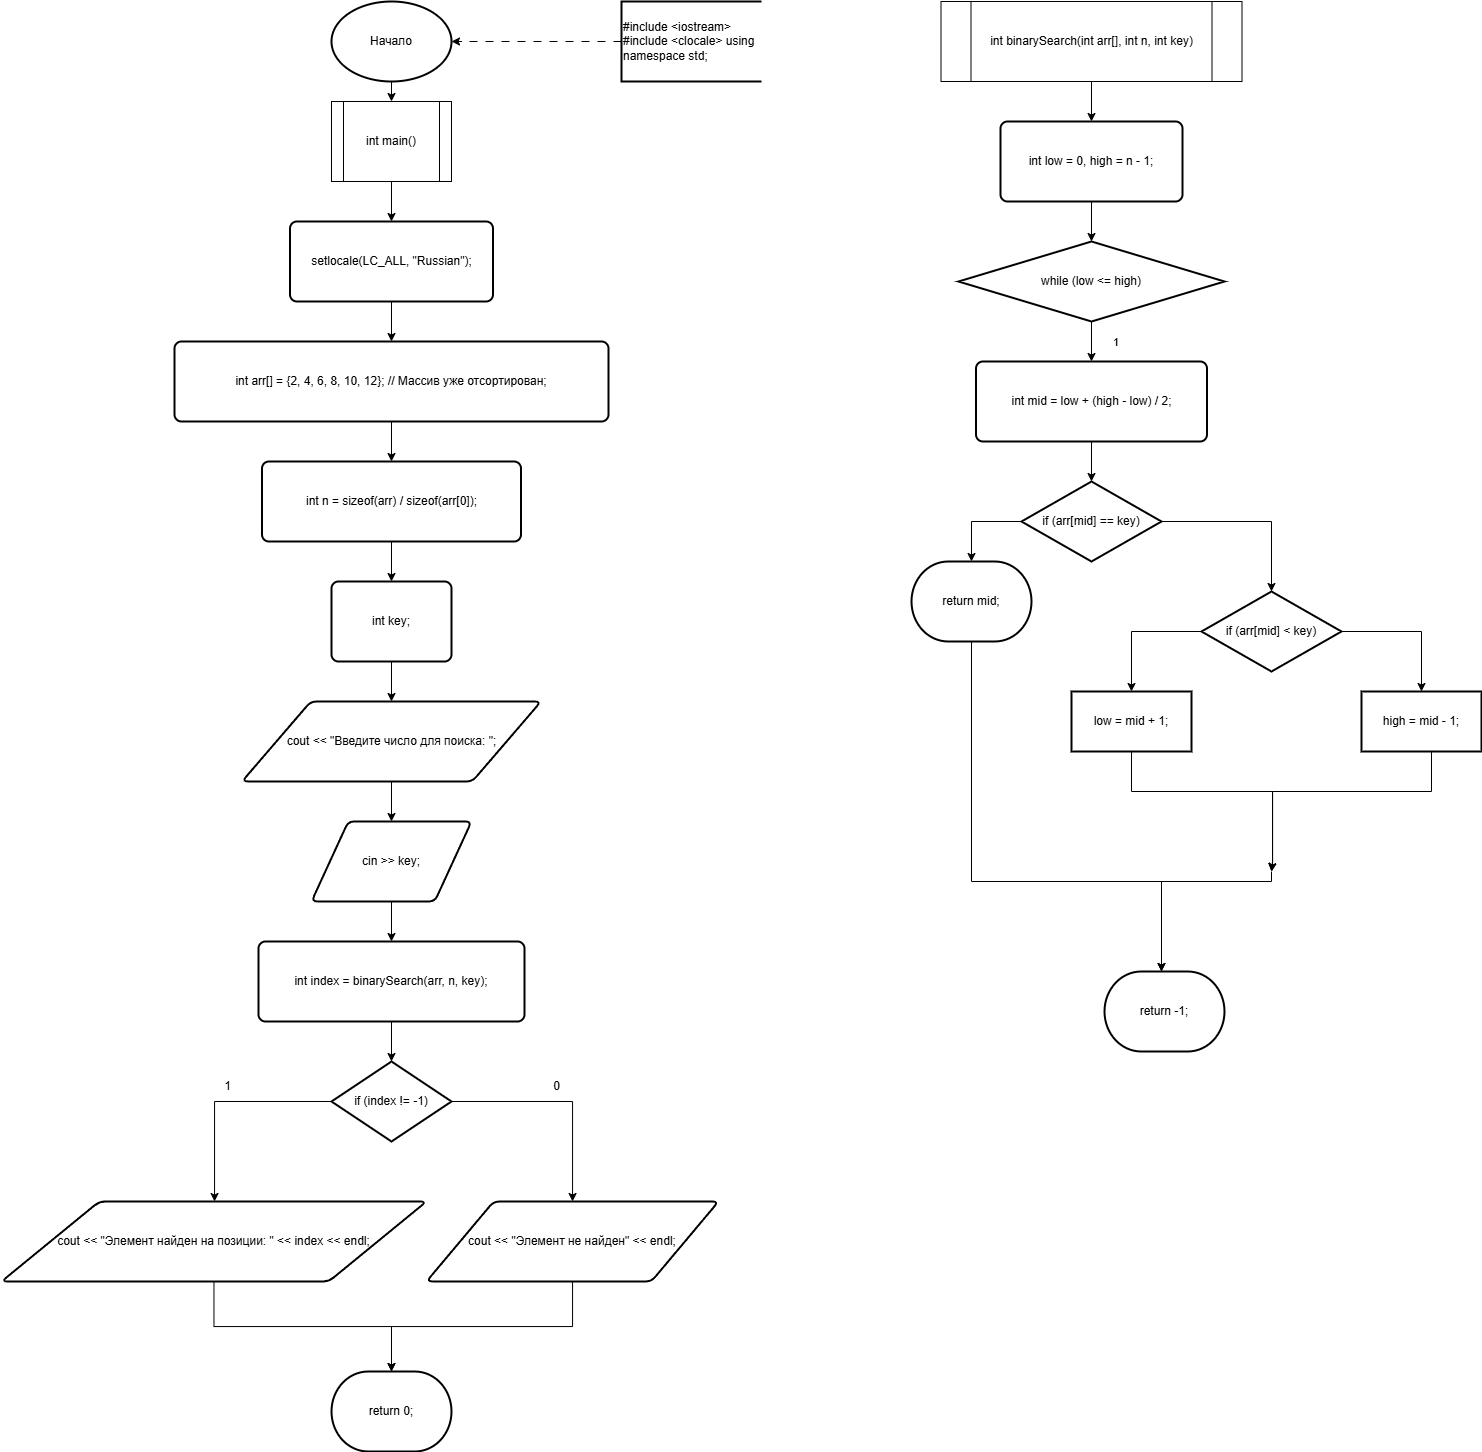

The diagram above was exported from draw.io. Its source (the exported page's mxGraphModel, read from the mxfile embedded in the PNG):
<mxGraphModel dx="3516" dy="1316" grid="1" gridSize="10" guides="1" tooltips="1" connect="1" arrows="1" fold="1" page="1" pageScale="1" pageWidth="850" pageHeight="1100" math="0" shadow="0">
  <root>
    <mxCell id="0" />
    <mxCell id="1" parent="0" />
    <mxCell id="2022842978784" value="Начало" style="whiteSpace=wrap;rounded=0;dashed=0;strokeWidth=2;shape=mxgraph.flowchart.start_1;" parent="1" vertex="1">
      <mxGeometry x="40" y="50" width="120" height="80" as="geometry" />
    </mxCell>
    <mxCell id="2022842978928" value="#include &lt;iostream&gt; #include &lt;clocale&gt; using namespace std;" style="whiteSpace=wrap;rounded=0;dashed=0;strokeWidth=2;shape=mxgraph.flowchart.annotation_1;align=left;pointerEvents=1;" parent="1" vertex="1">
      <mxGeometry x="330" y="50" width="140" height="80" as="geometry" />
    </mxCell>
    <mxCell id="2022842979072" style="edgeStyle=orthogonalEdgeStyle;orthogonalLoop=1;dashed=1;dashPattern=8 8;rounded=0;jettySize=auto;entryX=1;entryY=0.5;entryDx=0;entryDy=0;exitX=0;exitY=0.5;exitDx=0;exitDy=0;targetPerimeterSpacing=0;sourcePerimeterSpacing=0;" parent="1" source="2022842978928" target="2022842978784" edge="1">
      <mxGeometry relative="1" as="geometry" />
    </mxCell>
    <mxCell id="2022842979216" value="int main()" style="whiteSpace=wrap;rounded=0;dashed=0;inherit=default;shape=process;backgroundOutline=1;" parent="1" vertex="1">
      <mxGeometry x="40" y="150" width="120" height="80" as="geometry" />
    </mxCell>
    <mxCell id="2022842979360" style="edgeStyle=orthogonalEdgeStyle;orthogonalLoop=1;rounded=0;jettySize=auto;entryX=0.5;entryY=0;entryDx=0;entryDy=0;exitX=0.5;exitY=1;exitDx=0;exitDy=0;targetPerimeterSpacing=0;sourcePerimeterSpacing=0;" parent="1" source="2022842978784" target="2022842979216" edge="1">
      <mxGeometry relative="1" as="geometry" />
    </mxCell>
    <mxCell id="2022842979552" value="setlocale(LC_ALL, &quot;Russian&quot;);" style="whiteSpace=wrap;rounded=1;dashed=0;absoluteArcSize=1;arcSize=14;strokeWidth=2;" parent="1" vertex="1">
      <mxGeometry x="-1.5" y="270" width="203" height="80" as="geometry" />
    </mxCell>
    <mxCell id="2022842979696" value="int arr[] = {2, 4, 6, 8, 10, 12};  // Массив уже отсортирован;" style="whiteSpace=wrap;rounded=1;dashed=0;absoluteArcSize=1;arcSize=14;strokeWidth=2;" parent="1" vertex="1">
      <mxGeometry x="-117" y="390" width="434" height="80" as="geometry" />
    </mxCell>
    <mxCell id="2022842979888" style="edgeStyle=orthogonalEdgeStyle;orthogonalLoop=1;rounded=0;jettySize=auto;entryX=0.5;entryY=0;entryDx=0;entryDy=0;exitX=0.5;exitY=1;exitDx=0;exitDy=0;targetPerimeterSpacing=0;sourcePerimeterSpacing=0;" parent="1" source="2022842979552" target="2022842979696" edge="1">
      <mxGeometry relative="1" as="geometry" />
    </mxCell>
    <mxCell id="2022842979840" value="int n = sizeof(arr) / sizeof(arr[0]);" style="whiteSpace=wrap;rounded=1;dashed=0;absoluteArcSize=1;arcSize=14;strokeWidth=2;" parent="1" vertex="1">
      <mxGeometry x="-29.5" y="510" width="259" height="80" as="geometry" />
    </mxCell>
    <mxCell id="2022842980176" style="edgeStyle=orthogonalEdgeStyle;orthogonalLoop=1;rounded=0;jettySize=auto;entryX=0.5;entryY=0;entryDx=0;entryDy=0;exitX=0.5;exitY=1;exitDx=0;exitDy=0;targetPerimeterSpacing=0;sourcePerimeterSpacing=0;" parent="1" source="2022842979696" target="2022842979840" edge="1">
      <mxGeometry relative="1" as="geometry" />
    </mxCell>
    <mxCell id="2022842980128" value="int key;" style="whiteSpace=wrap;rounded=1;dashed=0;absoluteArcSize=1;arcSize=14;strokeWidth=2;" parent="1" vertex="1">
      <mxGeometry x="40" y="630" width="120" height="80" as="geometry" />
    </mxCell>
    <mxCell id="2022842980464" style="edgeStyle=orthogonalEdgeStyle;orthogonalLoop=1;rounded=0;jettySize=auto;entryX=0.5;entryY=0;entryDx=0;entryDy=0;exitX=0.5;exitY=1;exitDx=0;exitDy=0;targetPerimeterSpacing=0;sourcePerimeterSpacing=0;" parent="1" source="2022842979840" target="2022842980128" edge="1">
      <mxGeometry relative="1" as="geometry" />
    </mxCell>
    <mxCell id="2022842980416" value="cout &lt;&lt; &quot;Введите число для поиска: &quot;;" style="whiteSpace=wrap;rounded=1;dashed=0;shape=parallelogram;strokeWidth=2;perimter=parallelogramPerimeter;arcSize=12;size=0.23;" parent="1" vertex="1">
      <mxGeometry x="-49.5" y="750" width="299" height="80" as="geometry" />
    </mxCell>
    <mxCell id="2022842980752" style="edgeStyle=orthogonalEdgeStyle;orthogonalLoop=1;rounded=0;jettySize=auto;entryX=0.5;entryY=0;entryDx=0;entryDy=0;exitX=0.5;exitY=1;exitDx=0;exitDy=0;targetPerimeterSpacing=0;sourcePerimeterSpacing=0;" parent="1" source="2022842980128" target="2022842980416" edge="1">
      <mxGeometry relative="1" as="geometry" />
    </mxCell>
    <mxCell id="2022842980704" value="cin &gt;&gt; key;" style="whiteSpace=wrap;rounded=1;dashed=0;shape=parallelogram;strokeWidth=2;perimter=parallelogramPerimeter;arcSize=12;size=0.23;" parent="1" vertex="1">
      <mxGeometry x="20" y="870" width="160" height="80" as="geometry" />
    </mxCell>
    <mxCell id="2022842981040" style="edgeStyle=orthogonalEdgeStyle;orthogonalLoop=1;rounded=0;jettySize=auto;entryX=0.5;entryY=0;entryDx=0;entryDy=0;exitX=0.5;exitY=1;exitDx=0;exitDy=0;targetPerimeterSpacing=0;sourcePerimeterSpacing=0;" parent="1" source="2022842980416" target="2022842980704" edge="1">
      <mxGeometry relative="1" as="geometry" />
    </mxCell>
    <mxCell id="2022842980992" value="int index = binarySearch(arr, n, key);" style="whiteSpace=wrap;rounded=1;dashed=0;absoluteArcSize=1;arcSize=14;strokeWidth=2;" parent="1" vertex="1">
      <mxGeometry x="-33" y="990" width="266" height="80" as="geometry" />
    </mxCell>
    <mxCell id="2022842981328" style="edgeStyle=orthogonalEdgeStyle;orthogonalLoop=1;rounded=0;jettySize=auto;entryX=0.5;entryY=0;entryDx=0;entryDy=0;exitX=0.5;exitY=1;exitDx=0;exitDy=0;targetPerimeterSpacing=0;sourcePerimeterSpacing=0;" parent="1" source="2022842980704" target="2022842980992" edge="1">
      <mxGeometry relative="1" as="geometry" />
    </mxCell>
    <mxCell id="S_hfz7MbQewJmKz2RJNZ-2022842985648" style="edgeStyle=orthogonalEdgeStyle;rounded=0;orthogonalLoop=1;jettySize=auto;html=1;" edge="1" parent="1" source="2022842981280" target="2022842981856">
      <mxGeometry relative="1" as="geometry">
        <Array as="points">
          <mxPoint x="-77" y="1150" />
        </Array>
      </mxGeometry>
    </mxCell>
    <mxCell id="S_hfz7MbQewJmKz2RJNZ-2022842985649" style="edgeStyle=orthogonalEdgeStyle;rounded=0;orthogonalLoop=1;jettySize=auto;html=1;" edge="1" parent="1" source="2022842981280" target="2022842982576">
      <mxGeometry relative="1" as="geometry">
        <Array as="points">
          <mxPoint x="281" y="1150" />
        </Array>
      </mxGeometry>
    </mxCell>
    <mxCell id="2022842981280" value="if (index != -1)" style="whiteSpace=wrap;rounded=0;dashed=0;strokeWidth=2;shape=mxgraph.flowchart.decision;" parent="1" vertex="1">
      <mxGeometry x="40" y="1110" width="120" height="80" as="geometry" />
    </mxCell>
    <mxCell id="2022842981904" style="edgeStyle=orthogonalEdgeStyle;orthogonalLoop=1;rounded=0;jettySize=auto;entryX=0.5;entryY=0;entryDx=0;entryDy=0;exitX=0.5;exitY=1;exitDx=0;exitDy=0;targetPerimeterSpacing=0;sourcePerimeterSpacing=0;" parent="1" source="2022842980992" target="2022842981280" edge="1">
      <mxGeometry relative="1" as="geometry" />
    </mxCell>
    <mxCell id="2022842981856" value="cout &lt;&lt; &quot;Элемент найден на позиции: &quot; &lt;&lt; index &lt;&lt; endl;" style="whiteSpace=wrap;rounded=1;dashed=0;shape=parallelogram;strokeWidth=2;perimter=parallelogramPerimeter;arcSize=12;size=0.23;" parent="1" vertex="1">
      <mxGeometry x="-290" y="1250" width="425" height="80" as="geometry" />
    </mxCell>
    <mxCell id="S_hfz7MbQewJmKz2RJNZ-2022842985650" style="edgeStyle=orthogonalEdgeStyle;rounded=0;orthogonalLoop=1;jettySize=auto;html=1;" edge="1" parent="1" source="2022842982576" target="2022842982864">
      <mxGeometry relative="1" as="geometry" />
    </mxCell>
    <mxCell id="2022842982576" value="cout &lt;&lt; &quot;Элемент не найден&quot; &lt;&lt; endl;" style="whiteSpace=wrap;rounded=1;dashed=0;shape=parallelogram;strokeWidth=2;perimter=parallelogramPerimeter;arcSize=12;size=0.23;" parent="1" vertex="1">
      <mxGeometry x="135" y="1250" width="292" height="80" as="geometry" />
    </mxCell>
    <mxCell id="2022842982864" value="return 0;" style="whiteSpace=wrap;rounded=0;dashed=0;strokeWidth=2;shape=mxgraph.flowchart.terminator;" parent="1" vertex="1">
      <mxGeometry x="40" y="1420" width="120" height="80" as="geometry" />
    </mxCell>
    <mxCell id="2022842979504" style="edgeStyle=orthogonalEdgeStyle;orthogonalLoop=1;rounded=0;jettySize=auto;entryX=0.5;entryY=0;entryDx=0;entryDy=0;exitX=0.5;exitY=1;exitDx=0;exitDy=0;targetPerimeterSpacing=0;sourcePerimeterSpacing=0;" parent="1" source="2022842979216" target="2022842979552" edge="1">
      <mxGeometry relative="1" as="geometry" />
    </mxCell>
    <mxCell id="2022842983536" value="int binarySearch(int arr[], int n, int key)" style="whiteSpace=wrap;rounded=0;dashed=0;inherit=default;shape=process;backgroundOutline=1;" parent="1" vertex="1">
      <mxGeometry x="649.5" y="50" width="301" height="80" as="geometry" />
    </mxCell>
    <mxCell id="2022842983488" value="int low = 0, high = n - 1;" style="whiteSpace=wrap;rounded=1;dashed=0;absoluteArcSize=1;arcSize=14;strokeWidth=2;" parent="1" vertex="1">
      <mxGeometry x="709" y="170" width="182" height="80" as="geometry" />
    </mxCell>
    <mxCell id="2022842983776" value="while (low &lt;= high)" style="whiteSpace=wrap;rounded=0;dashed=0;strokeWidth=2;shape=mxgraph.flowchart.decision;" parent="1" vertex="1">
      <mxGeometry x="667" y="290" width="266" height="80" as="geometry" />
    </mxCell>
    <mxCell id="2022842983392" value="int mid = low + (high - low) / 2;" style="whiteSpace=wrap;rounded=1;dashed=0;absoluteArcSize=1;arcSize=14;strokeWidth=2;" parent="1" vertex="1">
      <mxGeometry x="684.5" y="410" width="231" height="80" as="geometry" />
    </mxCell>
    <mxCell id="S_hfz7MbQewJmKz2RJNZ-2022842985654" style="edgeStyle=orthogonalEdgeStyle;rounded=0;orthogonalLoop=1;jettySize=auto;html=1;" edge="1" parent="1" source="2022842984064" target="2022842984496">
      <mxGeometry relative="1" as="geometry">
        <Array as="points">
          <mxPoint x="680" y="570" />
        </Array>
      </mxGeometry>
    </mxCell>
    <mxCell id="S_hfz7MbQewJmKz2RJNZ-2022842985657" value="" style="edgeStyle=orthogonalEdgeStyle;rounded=0;orthogonalLoop=1;jettySize=auto;html=1;" edge="1" parent="1" source="2022842984064" target="S_hfz7MbQewJmKz2RJNZ-2022842985656">
      <mxGeometry relative="1" as="geometry" />
    </mxCell>
    <mxCell id="2022842984064" value="if (arr[mid] == key)" style="whiteSpace=wrap;rounded=0;dashed=0;strokeWidth=2;shape=mxgraph.flowchart.decision;" parent="1" vertex="1">
      <mxGeometry x="730" y="530" width="140" height="80" as="geometry" />
    </mxCell>
    <mxCell id="2022842984544" style="edgeStyle=orthogonalEdgeStyle;orthogonalLoop=1;rounded=0;jettySize=auto;entryX=0.5;entryY=0;entryDx=0;entryDy=0;exitX=0.5;exitY=1;exitDx=0;exitDy=0;targetPerimeterSpacing=0;sourcePerimeterSpacing=0;" parent="1" source="2022842983392" target="2022842984064" edge="1">
      <mxGeometry relative="1" as="geometry" />
    </mxCell>
    <mxCell id="S_hfz7MbQewJmKz2RJNZ-2022842985668" style="edgeStyle=orthogonalEdgeStyle;rounded=0;orthogonalLoop=1;jettySize=auto;html=1;" edge="1" parent="1" source="2022842984496" target="2022842985168">
      <mxGeometry relative="1" as="geometry">
        <Array as="points">
          <mxPoint x="680" y="930" />
          <mxPoint x="870" y="930" />
        </Array>
      </mxGeometry>
    </mxCell>
    <mxCell id="2022842984496" value="return mid;" style="whiteSpace=wrap;rounded=0;dashed=0;strokeWidth=2;shape=mxgraph.flowchart.terminator;" parent="1" vertex="1">
      <mxGeometry x="620" y="610" width="120" height="80" as="geometry" />
    </mxCell>
    <mxCell id="2022842983440" value="1" style="edgeStyle=orthogonalEdgeStyle;orthogonalLoop=1;rounded=0;jettySize=auto;entryX=0.5;entryY=0;entryDx=0;entryDy=0;exitX=0.5;exitY=1;exitDx=0;exitDy=0;targetPerimeterSpacing=30;sourcePerimeterSpacing=30;" parent="1" source="2022842983776" target="2022842983392" edge="1">
      <mxGeometry y="25" relative="1" as="geometry" />
    </mxCell>
    <mxCell id="2022842985360" style="edgeStyle=orthogonalEdgeStyle;orthogonalLoop=1;rounded=0;jettySize=auto;entryX=0.5;entryY=0;entryDx=0;entryDy=0;exitX=0.5;exitY=1;exitDx=0;exitDy=0;targetPerimeterSpacing=0;sourcePerimeterSpacing=0;" parent="1" source="2022842983488" target="2022842983776" edge="1">
      <mxGeometry relative="1" as="geometry" />
    </mxCell>
    <mxCell id="2022842985168" value="return -1;" style="whiteSpace=wrap;rounded=0;dashed=0;strokeWidth=2;shape=mxgraph.flowchart.terminator;" parent="1" vertex="1">
      <mxGeometry x="813" y="1020" width="120" height="80" as="geometry" />
    </mxCell>
    <mxCell id="2022842983680" style="edgeStyle=orthogonalEdgeStyle;orthogonalLoop=1;rounded=0;jettySize=auto;entryX=0.5;entryY=0;entryDx=0;entryDy=0;exitX=0.5;exitY=1;exitDx=0;exitDy=0;targetPerimeterSpacing=0;sourcePerimeterSpacing=0;" parent="1" source="2022842983536" target="2022842983488" edge="1">
      <mxGeometry relative="1" as="geometry" />
    </mxCell>
    <mxCell id="S_hfz7MbQewJmKz2RJNZ-2022842985651" style="edgeStyle=orthogonalEdgeStyle;rounded=0;orthogonalLoop=1;jettySize=auto;html=1;entryX=0.5;entryY=0;entryDx=0;entryDy=0;entryPerimeter=0;" edge="1" parent="1" source="2022842981856" target="2022842982864">
      <mxGeometry relative="1" as="geometry" />
    </mxCell>
    <mxCell id="S_hfz7MbQewJmKz2RJNZ-2022842985652" value="0" style="text;html=1;align=center;verticalAlign=middle;resizable=0;points=[];autosize=1;strokeColor=none;fillColor=none;" vertex="1" parent="1">
      <mxGeometry x="249.5" y="1120" width="30" height="30" as="geometry" />
    </mxCell>
    <mxCell id="S_hfz7MbQewJmKz2RJNZ-2022842985653" value="1" style="text;html=1;align=center;verticalAlign=middle;resizable=0;points=[];autosize=1;strokeColor=none;fillColor=none;" vertex="1" parent="1">
      <mxGeometry x="-79.5" y="1120" width="30" height="30" as="geometry" />
    </mxCell>
    <mxCell id="S_hfz7MbQewJmKz2RJNZ-2022842985660" value="" style="edgeStyle=orthogonalEdgeStyle;rounded=0;orthogonalLoop=1;jettySize=auto;html=1;" edge="1" parent="1" source="S_hfz7MbQewJmKz2RJNZ-2022842985656" target="S_hfz7MbQewJmKz2RJNZ-2022842985659">
      <mxGeometry relative="1" as="geometry" />
    </mxCell>
    <mxCell id="S_hfz7MbQewJmKz2RJNZ-2022842985663" value="" style="edgeStyle=orthogonalEdgeStyle;rounded=0;orthogonalLoop=1;jettySize=auto;html=1;" edge="1" parent="1" source="S_hfz7MbQewJmKz2RJNZ-2022842985656" target="S_hfz7MbQewJmKz2RJNZ-2022842985662">
      <mxGeometry relative="1" as="geometry" />
    </mxCell>
    <mxCell id="S_hfz7MbQewJmKz2RJNZ-2022842985656" value="if (arr[mid] &lt; key)" style="whiteSpace=wrap;rounded=0;dashed=0;strokeWidth=2;shape=mxgraph.flowchart.decision;" vertex="1" parent="1">
      <mxGeometry x="910" y="640" width="140" height="80" as="geometry" />
    </mxCell>
    <mxCell id="S_hfz7MbQewJmKz2RJNZ-2022842985666" style="edgeStyle=orthogonalEdgeStyle;rounded=0;orthogonalLoop=1;jettySize=auto;html=1;" edge="1" parent="1" source="S_hfz7MbQewJmKz2RJNZ-2022842985659">
      <mxGeometry relative="1" as="geometry">
        <mxPoint x="979.9999999999995" y="920" as="targetPoint" />
        <Array as="points">
          <mxPoint x="840" y="840" />
          <mxPoint x="981" y="840" />
          <mxPoint x="981" y="910" />
          <mxPoint x="980" y="910" />
        </Array>
      </mxGeometry>
    </mxCell>
    <mxCell id="S_hfz7MbQewJmKz2RJNZ-2022842985659" value="low = mid + 1;" style="whiteSpace=wrap;html=1;rounded=0;dashed=0;strokeWidth=2;" vertex="1" parent="1">
      <mxGeometry x="780" y="740" width="120" height="60" as="geometry" />
    </mxCell>
    <mxCell id="S_hfz7MbQewJmKz2RJNZ-2022842985667" style="edgeStyle=orthogonalEdgeStyle;rounded=0;orthogonalLoop=1;jettySize=auto;html=1;" edge="1" parent="1" source="S_hfz7MbQewJmKz2RJNZ-2022842985662">
      <mxGeometry relative="1" as="geometry">
        <mxPoint x="979.9999999999995" y="920" as="targetPoint" />
        <Array as="points">
          <mxPoint x="1140" y="840" />
          <mxPoint x="981" y="840" />
          <mxPoint x="981" y="910" />
          <mxPoint x="980" y="910" />
        </Array>
      </mxGeometry>
    </mxCell>
    <mxCell id="S_hfz7MbQewJmKz2RJNZ-2022842985662" value="high = mid - 1;" style="whiteSpace=wrap;html=1;rounded=0;dashed=0;strokeWidth=2;" vertex="1" parent="1">
      <mxGeometry x="1070" y="740" width="120" height="60" as="geometry" />
    </mxCell>
    <mxCell id="S_hfz7MbQewJmKz2RJNZ-2022842985669" style="edgeStyle=orthogonalEdgeStyle;rounded=0;orthogonalLoop=1;jettySize=auto;html=1;" edge="1" parent="1">
      <mxGeometry relative="1" as="geometry">
        <mxPoint x="980" y="920" as="sourcePoint" />
        <mxPoint x="870" y="1020" as="targetPoint" />
        <Array as="points">
          <mxPoint x="980" y="930" />
          <mxPoint x="870" y="930" />
        </Array>
      </mxGeometry>
    </mxCell>
  </root>
</mxGraphModel>